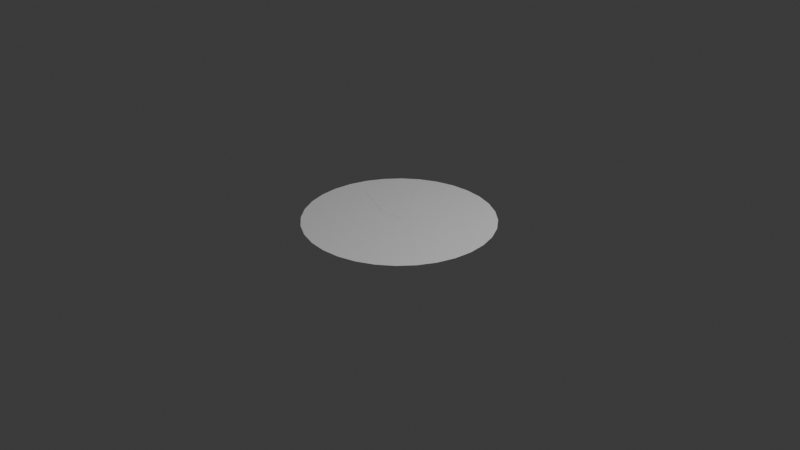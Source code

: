 # Source: BoundaryShard.blend  (saved by Blender 4.4.30; exported with 4.5.12 LTS)
import bpy
from mathutils import Matrix  # noqa: F401  (used for matrix-valued properties, if any)

bpy.ops.wm.read_factory_settings(use_empty=True)
scene = bpy.context.scene
scene.name = 'Scene'

# ---- collections
col_collection = bpy.data.collections.new('Collection'); scene.collection.children.link(col_collection)

# ---- world
world_world = bpy.data.worlds.new('World'); scene.world = world_world
world_world.use_nodes = True; world_world.node_tree.nodes.clear()
_N = world_world.node_tree.nodes; _L = world_world.node_tree.links
n0 = _N.new('ShaderNodeOutputWorld'); n0.name = 'World Output'; n0.location = (300, 300)
n1 = _N.new('ShaderNodeBackground'); n1.name = 'Background'; n1.location = (10, 300)
n1.inputs[0].default_value = (0.05088, 0.05088, 0.05088, 1.0)
_L.new(n1.outputs[0], n0.inputs[0])
n0.is_active_output = True
world_world.color = (0.05088, 0.05088, 0.05088)
world_world.sun_shadow_jitter_overblur = 0.0

# ---- cameras
cam_camera = bpy.data.cameras.new('Camera')
cam_camera.clip_end = 100.0
cam_camera.ortho_scale = 7.314

# ---- lights
light_light = bpy.data.lights.new('Light', 'POINT')
light_light.energy = 1000.0
light_light.shadow_soft_size = 0.1

# ---- meshes
me_cell_025 = bpy.data.meshes.new('円_cell.025')
me_cell_025.from_pydata([(0.9239, 0.3827, 0.0), (0.8687, 0.4859, 0.0), (0.2061, 0.2457, 0.0), (0.6003, 0.4368, 0.0), (0.9549, 0.2804, 0.0), (0.1546, -0.03864, 0.0), (0.05614, 0.1059, 0.0), (-0.007453, 0.01131, 0.0)], [], [(5, 4, 0, 1, 3, 2, 6, 7)])
_uv = me_cell_025.uv_layers.new(name='UVマップ')
_uv.uv.foreach_set('vector', [0.0, 0.0, 0.0, 0.0, 0.0, 0.0, 0.0, 0.0, 0.0, 0.0, 0.0, 0.0, 0.0, 0.0, 0.0, 0.0])
me_cell_025.update()
me_cell_031 = bpy.data.meshes.new('円_cell.031')
me_cell_031.from_pydata([(0.0, 1.0, 0.0), (0.07544, 0.9926, 0.0), (-0.1389, 0.9863, 0.0), (-0.1611, 0.56, 0.0), (-0.08927, 0.1787, 0.0), (-0.03639, 0.04346, 0.0), (-0.02893, 0.03177, 0.0), (-0.01487, 0.0112, 0.0), (-0.007578, 0.01109, 0.0), (0.05598, 0.106, 0.0), (0.09827, 0.3906, 0.0)], [], [(7, 8, 9, 10, 1, 0, 2, 3, 4, 5, 6)])
_uv = me_cell_031.uv_layers.new(name='UVマップ')
_uv.uv.foreach_set('vector', [0.0, 0.0, 0.0, 0.0, 0.0, 0.0, 0.0, 0.0, 0.0, 0.0, 0.0, 0.0, 0.0, 0.0, 0.0, 0.0, 0.0, 0.0, 0.0, 0.0, 0.0, 0.0])
me_cell_031.update()
me_cell_034 = bpy.data.meshes.new('円_cell.034')
me_cell_034.from_pydata([(-0.1951, 0.9808, 0.0), (-0.1389, 0.9863, 0.0), (-0.3378, 0.9375, 0.0), (-0.1611, 0.5599, 0.0)], [], [(0, 2, 3, 1)])
_uv = me_cell_034.uv_layers.new(name='UVマップ')
_uv.uv.foreach_set('vector', [0.0, 0.0, 0.0, 0.0, 0.0, 0.0, 0.0, 0.0])
me_cell_034.update()
me_cell_035 = bpy.data.meshes.new('円_cell.035')
me_cell_035.from_pydata([(-0.3827, 0.9239, 0.0), (-0.3373, 0.9376, 0.0), (-0.5228, 0.849, 0.0), (-0.2503, 0.3974, 0.0), (-0.08961, 0.179, 0.0), (-0.1611, 0.5603, 0.0)], [], [(1, 0, 2, 3, 4, 5)])
_uv = me_cell_035.uv_layers.new(name='UVマップ')
_uv.uv.foreach_set('vector', [0.0, 0.0, 0.0, 0.0, 0.0, 0.0, 0.0, 0.0, 0.0, 0.0, 0.0, 0.0])
me_cell_035.update()
me_cell_036 = bpy.data.meshes.new('円_cell.036')
me_cell_036.from_pydata([(-0.5556, 0.8315, 0.0), (-0.5231, 0.8488, 0.0), (-0.6446, 0.7584, 0.0), (-0.2504, 0.3966, 0.0)], [], [(1, 0, 2, 3)])
_uv = me_cell_036.uv_layers.new(name='UVマップ')
_uv.uv.foreach_set('vector', [0.0, 0.0, 0.0, 0.0, 0.0, 0.0, 0.0, 0.0])
me_cell_036.update()
me_cell_037 = bpy.data.meshes.new('円_cell.037')
me_cell_037.from_pydata([(-0.7071, 0.7071, 0.0), (-0.6443, 0.7586, 0.0), (-0.748, 0.6573, 0.0), (-0.1767, 0.1367, 0.0), (-0.0365, 0.04312, 0.0), (-0.08955, 0.1794, 0.0), (-0.25, 0.3962, 0.0)], [], [(5, 6, 1, 0, 2, 3, 4)])
_uv = me_cell_037.uv_layers.new(name='UVマップ')
_uv.uv.foreach_set('vector', [0.0, 0.0, 0.0, 0.0, 0.0, 0.0, 0.0, 0.0, 0.0, 0.0, 0.0, 0.0, 0.0, 0.0])
me_cell_037.update()
me_cell_038 = bpy.data.meshes.new('円_cell.038')
me_cell_038.from_pydata([(-0.8315, 0.5556, 0.0), (-0.7479, 0.6574, 0.0), (-0.8749, 0.4743, 0.0), (-0.1771, 0.137, 0.0)], [], [(1, 0, 2, 3)])
_uv = me_cell_038.uv_layers.new(name='UVマップ')
_uv.uv.foreach_set('vector', [0.0, 0.0, 0.0, 0.0, 0.0, 0.0, 0.0, 0.0])
me_cell_038.update()
me_cell_039 = bpy.data.meshes.new('円_cell.039')
me_cell_039.from_pydata([(-0.9239, 0.3827, 0.0), (-0.8747, 0.4747, 0.0), (-0.9539, 0.2838, 0.0), (-0.2668, 0.001694, 0.0), (-0.01485, 0.01162, 0.0), (-0.03623, 0.04353, 0.0), (-0.1769, 0.1367, 0.0)], [], [(4, 5, 6, 1, 0, 2, 3)])
_uv = me_cell_039.uv_layers.new(name='UVマップ')
_uv.uv.foreach_set('vector', [0.0, 0.0, 0.0, 0.0, 0.0, 0.0, 0.0, 0.0, 0.0, 0.0, 0.0, 0.0, 0.0, 0.0])
me_cell_039.update()
me_cell_040 = bpy.data.meshes.new('円_cell.040')
me_cell_040.from_pydata([(-0.9808, 0.1951, 0.0), (-0.9539, 0.2837, 0.0), (-0.991, 0.09103, 0.0), (-0.3788, 0.000878, 0.0), (-0.271, 0.001197, 0.0)], [], [(4, 1, 0, 2, 3)])
_uv = me_cell_040.uv_layers.new(name='UVマップ')
_uv.uv.foreach_set('vector', [0.0, 0.0, 0.0, 0.0, 0.0, 0.0, 0.0, 0.0, 0.0, 0.0])
me_cell_040.update()
me_cell_041 = bpy.data.meshes.new('円_cell.041')
me_cell_041.from_pydata([(-1.0, 0.0, 0.0), (-0.991, 0.09151, 0.0), (-0.9898, -0.104, 0.0), (-0.379, 0.001309, 0.0)], [], [(1, 0, 2, 3)])
_uv = me_cell_041.uv_layers.new(name='UVマップ')
_uv.uv.foreach_set('vector', [0.0, 0.0, 0.0, 0.0, 0.0, 0.0, 0.0, 0.0])
me_cell_041.update()
me_cell_042 = bpy.data.meshes.new('円_cell.042')
me_cell_042.from_pydata([(-0.9808, -0.1951, 0.0), (-0.9898, -0.1038, 0.0), (-0.9456, -0.3111, 0.0), (-0.2677, 0.0008473, 0.0), (-0.3788, 0.001322, 0.0)], [], [(1, 0, 2, 3, 4)])
_uv = me_cell_042.uv_layers.new(name='UVマップ')
_uv.uv.foreach_set('vector', [0.0, 0.0, 0.0, 0.0, 0.0, 0.0, 0.0, 0.0, 0.0, 0.0])
me_cell_042.update()
me_cell_043 = bpy.data.meshes.new('円_cell.043')
me_cell_043.from_pydata([(-0.9239, -0.3827, 0.0), (-0.9456, -0.3111, 0.0), (-0.8553, -0.511, 0.0), (-0.02204, -0.02977, 0.0), (-0.01736, -0.01276, 0.0), (-0.01156, 0.009625, 0.0), (-0.2658, 0.001481, 0.0)], [], [(5, 6, 1, 0, 2, 3, 4)])
_uv = me_cell_043.uv_layers.new(name='UVマップ')
_uv.uv.foreach_set('vector', [0.0, 0.0, 0.0, 0.0, 0.0, 0.0, 0.0, 0.0, 0.0, 0.0, 0.0, 0.0, 0.0, 0.0])
me_cell_043.update()
me_cell_044 = bpy.data.meshes.new('円_cell.044')
me_cell_044.from_pydata([(-0.8315, -0.5556, 0.0), (-0.8556, -0.5105, 0.0), (-0.7493, -0.6556, 0.0), (-0.4048, -0.521, 0.0), (-0.2961, -0.4285, 0.0), (-0.09164, -0.2018, 0.0), (-0.03047, -0.08537, 0.0), (-0.02219, -0.02965, 0.0)], [], [(0, 2, 3, 4, 5, 6, 7, 1)])
_uv = me_cell_044.uv_layers.new(name='UVマップ')
_uv.uv.foreach_set('vector', [0.0, 0.0, 0.0, 0.0, 0.0, 0.0, 0.0, 0.0, 0.0, 0.0, 0.0, 0.0, 0.0, 0.0, 0.0, 0.0])
me_cell_044.update()
me_cell_045 = bpy.data.meshes.new('円_cell.045')
me_cell_045.from_pydata([(-0.7071, -0.7071, 0.0), (-0.7495, -0.6555, 0.0), (-0.6208, -0.7779, 0.0), (-0.405, -0.5209, 0.0)], [], [(1, 0, 2, 3)])
_uv = me_cell_045.uv_layers.new(name='UVマップ')
_uv.uv.foreach_set('vector', [0.0, 0.0, 0.0, 0.0, 0.0, 0.0, 0.0, 0.0])
me_cell_045.update()
me_cell_046 = bpy.data.meshes.new('円_cell.046')
me_cell_046.from_pydata([(-0.5556, -0.8315, 0.0), (-0.621, -0.7778, 0.0), (-0.4603, -0.8824, 0.0), (-0.296, -0.4287, 0.0), (-0.405, -0.521, 0.0)], [], [(1, 0, 2, 3, 4)])
_uv = me_cell_046.uv_layers.new(name='UVマップ')
_uv.uv.foreach_set('vector', [0.0, 0.0, 0.0, 0.0, 0.0, 0.0, 0.0, 0.0, 0.0, 0.0])
me_cell_046.update()
me_cell_047 = bpy.data.meshes.new('円_cell.047')
me_cell_047.from_pydata([(-0.3827, -0.9239, 0.0), (-0.4608, -0.8821, 0.0), (-0.2981, -0.9495, 0.0), (-0.09479, -0.2208, 0.0), (-0.09147, -0.2025, 0.0), (-0.2959, -0.4287, 0.0)], [], [(1, 0, 2, 3, 4, 5)])
_uv = me_cell_047.uv_layers.new(name='UVマップ')
_uv.uv.foreach_set('vector', [0.0, 0.0, 0.0, 0.0, 0.0, 0.0, 0.0, 0.0, 0.0, 0.0, 0.0, 0.0])
me_cell_047.update()
me_cell_048 = bpy.data.meshes.new('円_cell.048')
me_cell_048.from_pydata([(-0.1951, -0.9808, 0.0), (-0.2978, -0.9496, 0.0), (-0.1023, -0.9899, 0.0), (-0.09395, -0.2193, 0.0)], [], [(1, 0, 2, 3)])
_uv = me_cell_048.uv_layers.new(name='UVマップ')
_uv.uv.foreach_set('vector', [0.0, 0.0, 0.0, 0.0, 0.0, 0.0, 0.0, 0.0])
me_cell_048.update()
me_cell_049 = bpy.data.meshes.new('円_cell.049')
me_cell_049.from_pydata([(0.0, -1.0, 0.0), (-0.1021, -0.9899, 0.0), (0.09716, -0.9904, 0.0), (0.1214, -0.6032, 0.0), (0.0817, -0.3885, 0.0), (-0.03053, -0.08502, 0.0), (-0.0911, -0.2016, 0.0), (-0.09393, -0.2199, 0.0)], [], [(5, 6, 7, 1, 0, 2, 3, 4)])
_uv = me_cell_049.uv_layers.new(name='UVマップ')
_uv.uv.foreach_set('vector', [0.0, 0.0, 0.0, 0.0, 0.0, 0.0, 0.0, 0.0, 0.0, 0.0, 0.0, 0.0, 0.0, 0.0, 0.0, 0.0])
me_cell_049.update()
me_cell_050 = bpy.data.meshes.new('円_cell.050')
me_cell_050.from_pydata([(0.1951, -0.9808, 0.0), (0.09726, -0.9904, 0.0), (0.2871, -0.9529, 0.0), (0.121, -0.6032, 0.0)], [], [(1, 0, 2, 3)])
_uv = me_cell_050.uv_layers.new(name='UVマップ')
_uv.uv.foreach_set('vector', [0.0, 0.0, 0.0, 0.0, 0.0, 0.0, 0.0, 0.0])
me_cell_050.update()
me_cell_051 = bpy.data.meshes.new('円_cell.051')
me_cell_051.from_pydata([(0.3827, -0.9239, 0.0), (0.2871, -0.9529, 0.0), (0.4768, -0.8736, 0.0), (0.08148, -0.3882, 0.0), (0.1214, -0.6029, 0.0)], [], [(1, 0, 2, 3, 4)])
_uv = me_cell_051.uv_layers.new(name='UVマップ')
_uv.uv.foreach_set('vector', [0.0, 0.0, 0.0, 0.0, 0.0, 0.0, 0.0, 0.0, 0.0, 0.0])
me_cell_051.update()
me_cell_052 = bpy.data.meshes.new('円_cell.052')
me_cell_052.from_pydata([(0.5556, -0.8315, 0.0), (0.4766, -0.8737, 0.0), (0.6491, -0.7547, 0.0), (0.1891, -0.05939, 0.0), (0.177, -0.04893, 0.0), (0.1717, -0.04606, 0.0), (0.1548, -0.038, 0.0), (-0.00843, 0.01063, 0.0), (-0.02242, -0.02966, 0.0), (-0.0262, -0.05429, 0.0), (-0.03044, -0.08508, 0.0), (0.08152, -0.3886, 0.0)], [], [(7, 8, 9, 10, 11, 1, 0, 2, 3, 4, 5, 6)])
_uv = me_cell_052.uv_layers.new(name='UVマップ')
_uv.uv.foreach_set('vector', [0.0, 0.0, 0.0, 0.0, 0.0, 0.0, 0.0, 0.0, 0.0, 0.0, 0.0, 0.0, 0.0, 0.0, 0.0, 0.0, 0.0, 0.0, 0.0, 0.0, 0.0, 0.0, 0.0, 0.0])
me_cell_052.update()
me_cell_053 = bpy.data.meshes.new('円_cell.053')
me_cell_053.from_pydata([(0.7071, -0.7071, 0.0), (0.6491, -0.7547, 0.0), (0.7937, -0.6016, 0.0), (0.6067, -0.3528, 0.0), (0.1892, -0.05993, 0.0)], [], [(1, 0, 2, 3, 4)])
_uv = me_cell_053.uv_layers.new(name='UVマップ')
_uv.uv.foreach_set('vector', [0.0, 0.0, 0.0, 0.0, 0.0, 0.0, 0.0, 0.0, 0.0, 0.0])
me_cell_053.update()
me_cell_054 = bpy.data.meshes.new('円_cell.054')
me_cell_054.from_pydata([(0.8315, -0.5556, 0.0), (0.7936, -0.6018, 0.0), (0.8875, -0.4507, 0.0), (0.6065, -0.3525, 0.0)], [], [(1, 0, 2, 3)])
_uv = me_cell_054.uv_layers.new(name='UVマップ')
_uv.uv.foreach_set('vector', [0.0, 0.0, 0.0, 0.0, 0.0, 0.0, 0.0, 0.0])
me_cell_054.update()
me_cell_055 = bpy.data.meshes.new('円_cell.055')
me_cell_055.from_pydata([(0.9239, -0.3827, 0.0), (0.8874, -0.4509, 0.0), (0.9616, -0.2585, 0.0), (0.6694, -0.1138, 0.0), (0.3727, -0.05936, 0.0), (0.1772, -0.04839, 0.0), (0.1895, -0.05976, 0.0), (0.6066, -0.352, 0.0)], [], [(1, 0, 2, 3, 4, 5, 6, 7)])
_uv = me_cell_055.uv_layers.new(name='UVマップ')
_uv.uv.foreach_set('vector', [0.0, 0.0, 0.0, 0.0, 0.0, 0.0, 0.0, 0.0, 0.0, 0.0, 0.0, 0.0, 0.0, 0.0, 0.0, 0.0])
me_cell_055.update()
me_cell_056 = bpy.data.meshes.new('円_cell.056')
me_cell_056.from_pydata([(0.9808, -0.1951, 0.0), (0.9616, -0.2583, 0.0), (0.9909, -0.0924, 0.0), (0.6691, -0.1138, 0.0)], [], [(1, 0, 2, 3)])
_uv = me_cell_056.uv_layers.new(name='UVマップ')
_uv.uv.foreach_set('vector', [0.0, 0.0, 0.0, 0.0, 0.0, 0.0, 0.0, 0.0])
me_cell_056.update()
me_cell_057 = bpy.data.meshes.new('円_cell.057')
me_cell_057.from_pydata([(1.0, 1.49e-08, 0.0), (0.9908, -0.09297, 0.0), (0.9906, 0.09504, 0.0), (0.3725, -0.05918, 0.0), (0.6693, -0.1134, 0.0)], [], [(1, 0, 2, 3, 4)])
_uv = me_cell_057.uv_layers.new(name='UVマップ')
_uv.uv.foreach_set('vector', [0.0, 0.0, 0.0, 0.0, 0.0, 0.0, 0.0, 0.0, 0.0, 0.0])
me_cell_057.update()
me_cell_058 = bpy.data.meshes.new('円_cell.058')
me_cell_058.from_pydata([(0.9808, 0.1951, 0.0), (0.9906, 0.0951, 0.0), (0.9548, 0.2808, 0.0), (0.1547, -0.0387, 0.0), (0.1599, -0.0412, 0.0), (0.1768, -0.04866, 0.0), (0.3725, -0.0594, 0.0)], [], [(0, 2, 3, 4, 5, 6, 1)])
_uv = me_cell_058.uv_layers.new(name='UVマップ')
_uv.uv.foreach_set('vector', [0.0, 0.0, 0.0, 0.0, 0.0, 0.0, 0.0, 0.0, 0.0, 0.0, 0.0, 0.0, 0.0, 0.0])
me_cell_058.update()
me_cell_059 = bpy.data.meshes.new('円_cell.059')
me_cell_059.from_pydata([(0.8315, 0.5556, 0.0), (0.8687, 0.4859, 0.0), (0.766, 0.6353, 0.0), (0.6008, 0.437, 0.0)], [], [(0, 2, 3, 1)])
_uv = me_cell_059.uv_layers.new(name='UVマップ')
_uv.uv.foreach_set('vector', [0.0, 0.0, 0.0, 0.0, 0.0, 0.0, 0.0, 0.0])
me_cell_059.update()
me_cell_060 = bpy.data.meshes.new('円_cell.060')
me_cell_060.from_pydata([(0.7071, 0.7071, 0.0), (0.7661, 0.6352, 0.0), (0.6492, 0.7546, 0.0), (0.3807, 0.535, 0.0), (0.2055, 0.2451, 0.0), (0.6003, 0.4365, 0.0)], [], [(0, 2, 3, 4, 5, 1)])
_uv = me_cell_060.uv_layers.new(name='UVマップ')
_uv.uv.foreach_set('vector', [0.0, 0.0, 0.0, 0.0, 0.0, 0.0, 0.0, 0.0, 0.0, 0.0, 0.0, 0.0])
me_cell_060.update()
me_cell_061 = bpy.data.meshes.new('円_cell.061')
me_cell_061.from_pydata([(0.5556, 0.8315, 0.0), (0.6491, 0.7547, 0.0), (0.4864, 0.8685, 0.0), (0.3806, 0.535, 0.0)], [], [(0, 2, 3, 1)])
_uv = me_cell_061.uv_layers.new(name='UVマップ')
_uv.uv.foreach_set('vector', [0.0, 0.0, 0.0, 0.0, 0.0, 0.0, 0.0, 0.0])
me_cell_061.update()
me_cell_062 = bpy.data.meshes.new('円_cell.062')
me_cell_062.from_pydata([(0.3827, 0.9239, 0.0), (0.4863, 0.8685, 0.0), (0.2894, 0.9522, 0.0), (0.09839, 0.3906, 0.0), (0.05596, 0.1062, 0.0), (0.2054, 0.2451, 0.0), (0.3806, 0.5352, 0.0)], [], [(0, 2, 3, 4, 5, 6, 1)])
_uv = me_cell_062.uv_layers.new(name='UVマップ')
_uv.uv.foreach_set('vector', [0.0, 0.0, 0.0, 0.0, 0.0, 0.0, 0.0, 0.0, 0.0, 0.0, 0.0, 0.0, 0.0, 0.0])
me_cell_062.update()
me_cell_063 = bpy.data.meshes.new('円_cell.063')
me_cell_063.from_pydata([(0.1951, 0.9808, 0.0), (0.2892, 0.9522, 0.0), (0.07525, 0.9926, 0.0), (0.09795, 0.3913, 0.0)], [], [(0, 2, 3, 1)])
_uv = me_cell_063.uv_layers.new(name='UVマップ')
_uv.uv.foreach_set('vector', [0.0, 0.0, 0.0, 0.0, 0.0, 0.0, 0.0, 0.0])
me_cell_063.update()

# ---- objects
ob_light = bpy.data.objects.new('Light', light_light)
ob_camera = bpy.data.objects.new('Camera', cam_camera)
ob_cell_026 = bpy.data.objects.new('円_cell.026', me_cell_025)
ob_cell_001 = bpy.data.objects.new('円_cell.001', me_cell_031)
ob_cell_002 = bpy.data.objects.new('円_cell.002', me_cell_034)
ob_cell_003 = bpy.data.objects.new('円_cell.003', me_cell_035)
ob_cell_004 = bpy.data.objects.new('円_cell.004', me_cell_036)
ob_cell_005 = bpy.data.objects.new('円_cell.005', me_cell_037)
ob_cell_006 = bpy.data.objects.new('円_cell.006', me_cell_038)
ob_cell_007 = bpy.data.objects.new('円_cell.007', me_cell_039)
ob_cell_008 = bpy.data.objects.new('円_cell.008', me_cell_040)
ob_cell_009 = bpy.data.objects.new('円_cell.009', me_cell_041)
ob_cell_010 = bpy.data.objects.new('円_cell.010', me_cell_042)
ob_cell_011 = bpy.data.objects.new('円_cell.011', me_cell_043)
ob_cell_012 = bpy.data.objects.new('円_cell.012', me_cell_044)
ob_cell_013 = bpy.data.objects.new('円_cell.013', me_cell_045)
ob_cell_014 = bpy.data.objects.new('円_cell.014', me_cell_046)
ob_cell_015 = bpy.data.objects.new('円_cell.015', me_cell_047)
ob_cell_016 = bpy.data.objects.new('円_cell.016', me_cell_048)
ob_cell_017 = bpy.data.objects.new('円_cell.017', me_cell_049)
ob_cell_018 = bpy.data.objects.new('円_cell.018', me_cell_050)
ob_cell_019 = bpy.data.objects.new('円_cell.019', me_cell_051)
ob_cell_020 = bpy.data.objects.new('円_cell.020', me_cell_052)
ob_cell_021 = bpy.data.objects.new('円_cell.021', me_cell_053)
ob_cell_022 = bpy.data.objects.new('円_cell.022', me_cell_054)
ob_cell_023 = bpy.data.objects.new('円_cell.023', me_cell_055)
ob_cell_024 = bpy.data.objects.new('円_cell.024', me_cell_056)
ob_cell_025 = bpy.data.objects.new('円_cell.025', me_cell_057)
ob_cell_027 = bpy.data.objects.new('円_cell.027', me_cell_058)
ob_cell_028 = bpy.data.objects.new('円_cell.028', me_cell_059)
ob_cell_029 = bpy.data.objects.new('円_cell.029', me_cell_060)
ob_cell_030 = bpy.data.objects.new('円_cell.030', me_cell_061)
ob_cell_031 = bpy.data.objects.new('円_cell.031', me_cell_062)
ob_cell_032 = bpy.data.objects.new('円_cell.032', me_cell_063)

# ---- transforms, parenting, visibility, modifiers, constraints
ob_light.location = (4.076, 1.005, 5.904)
ob_light.rotation_euler = (0.6503, 0.05522, 1.866)
ob_light.lock_rotations_4d = False
ob_light.empty_display_type = 'ARROWS'
ob_light.color = (0.0, 0.0, 0.0, 0.0)
ob_light.lineart.crease_threshold = 0.0
ob_camera.location = (7.359, -6.926, 4.958)
ob_camera.rotation_euler = (1.109, 0.0, 0.8149)
ob_camera.lock_rotations_4d = False
ob_camera.empty_display_type = 'ARROWS'
ob_camera.color = (0.0, 0.0, 0.0, 0.0)
ob_camera.display_type = 'WIRE'
ob_camera.lineart.crease_threshold = 0.0
ob_cell_026.location = (0.0, 0.0, 0.0)
ob_cell_001.location = (0.0, 0.0, 0.0)
ob_cell_002.location = (0.0, 0.0, 0.0)
ob_cell_003.location = (0.0, 0.0, 0.0)
ob_cell_004.location = (0.0, 0.0, 0.0)
ob_cell_005.location = (0.0, 0.0, 0.0)
ob_cell_006.location = (0.0, 0.0, 0.0)
ob_cell_007.location = (0.0, 0.0, 0.0)
ob_cell_008.location = (0.0, 0.0, 0.0)
ob_cell_009.location = (0.0, 0.0, 0.0)
ob_cell_010.location = (0.0, 0.0, 0.0)
ob_cell_011.location = (0.0, 0.0, 0.0)
ob_cell_012.location = (0.0, 0.0, 0.0)
ob_cell_013.location = (0.0, 0.0, 0.0)
ob_cell_014.location = (0.0, 0.0, 0.0)
ob_cell_015.location = (0.0, 0.0, 0.0)
ob_cell_016.location = (0.0, 0.0, 0.0)
ob_cell_017.location = (0.0, 0.0, 0.0)
ob_cell_018.location = (0.0, 0.0, 0.0)
ob_cell_019.location = (0.0, 0.0, 0.0)
ob_cell_020.location = (0.0, 0.0, 0.0)
ob_cell_021.location = (0.0, 0.0, 0.0)
ob_cell_022.location = (0.0, 0.0, 0.0)
ob_cell_023.location = (0.0, 0.0, 0.0)
ob_cell_024.location = (0.0, 0.0, 0.0)
ob_cell_025.location = (0.0, 0.0, 0.0)
ob_cell_027.location = (0.0, 0.0, 0.0)
ob_cell_028.location = (0.0, 0.0, 0.0)
ob_cell_029.location = (0.0, 0.0, 0.0)
ob_cell_030.location = (0.0, 0.0, 0.0)
ob_cell_031.location = (0.0, 0.0, 0.0)
ob_cell_032.location = (0.0, 0.0, 0.0)

# ---- collection membership
col_collection.objects.link(ob_light)
col_collection.objects.link(ob_camera)
col_collection.objects.link(ob_cell_026)
col_collection.objects.link(ob_cell_001)
col_collection.objects.link(ob_cell_002)
col_collection.objects.link(ob_cell_003)
col_collection.objects.link(ob_cell_004)
col_collection.objects.link(ob_cell_005)
col_collection.objects.link(ob_cell_006)
col_collection.objects.link(ob_cell_007)
col_collection.objects.link(ob_cell_008)
col_collection.objects.link(ob_cell_009)
col_collection.objects.link(ob_cell_010)
col_collection.objects.link(ob_cell_011)
col_collection.objects.link(ob_cell_012)
col_collection.objects.link(ob_cell_013)
col_collection.objects.link(ob_cell_014)
col_collection.objects.link(ob_cell_015)
col_collection.objects.link(ob_cell_016)
col_collection.objects.link(ob_cell_017)
col_collection.objects.link(ob_cell_018)
col_collection.objects.link(ob_cell_019)
col_collection.objects.link(ob_cell_020)
col_collection.objects.link(ob_cell_021)
col_collection.objects.link(ob_cell_022)
col_collection.objects.link(ob_cell_023)
col_collection.objects.link(ob_cell_024)
col_collection.objects.link(ob_cell_025)
col_collection.objects.link(ob_cell_027)
col_collection.objects.link(ob_cell_028)
col_collection.objects.link(ob_cell_029)
col_collection.objects.link(ob_cell_030)
col_collection.objects.link(ob_cell_031)
col_collection.objects.link(ob_cell_032)

# ---- scene / render settings (as saved in the file)
scene.camera = ob_camera
scene.frame_start = 1; scene.frame_end = 250; scene.frame_set(19)
scene.render.engine = 'BLENDER_EEVEE_NEXT'
bpy.context.view_layer.update()
